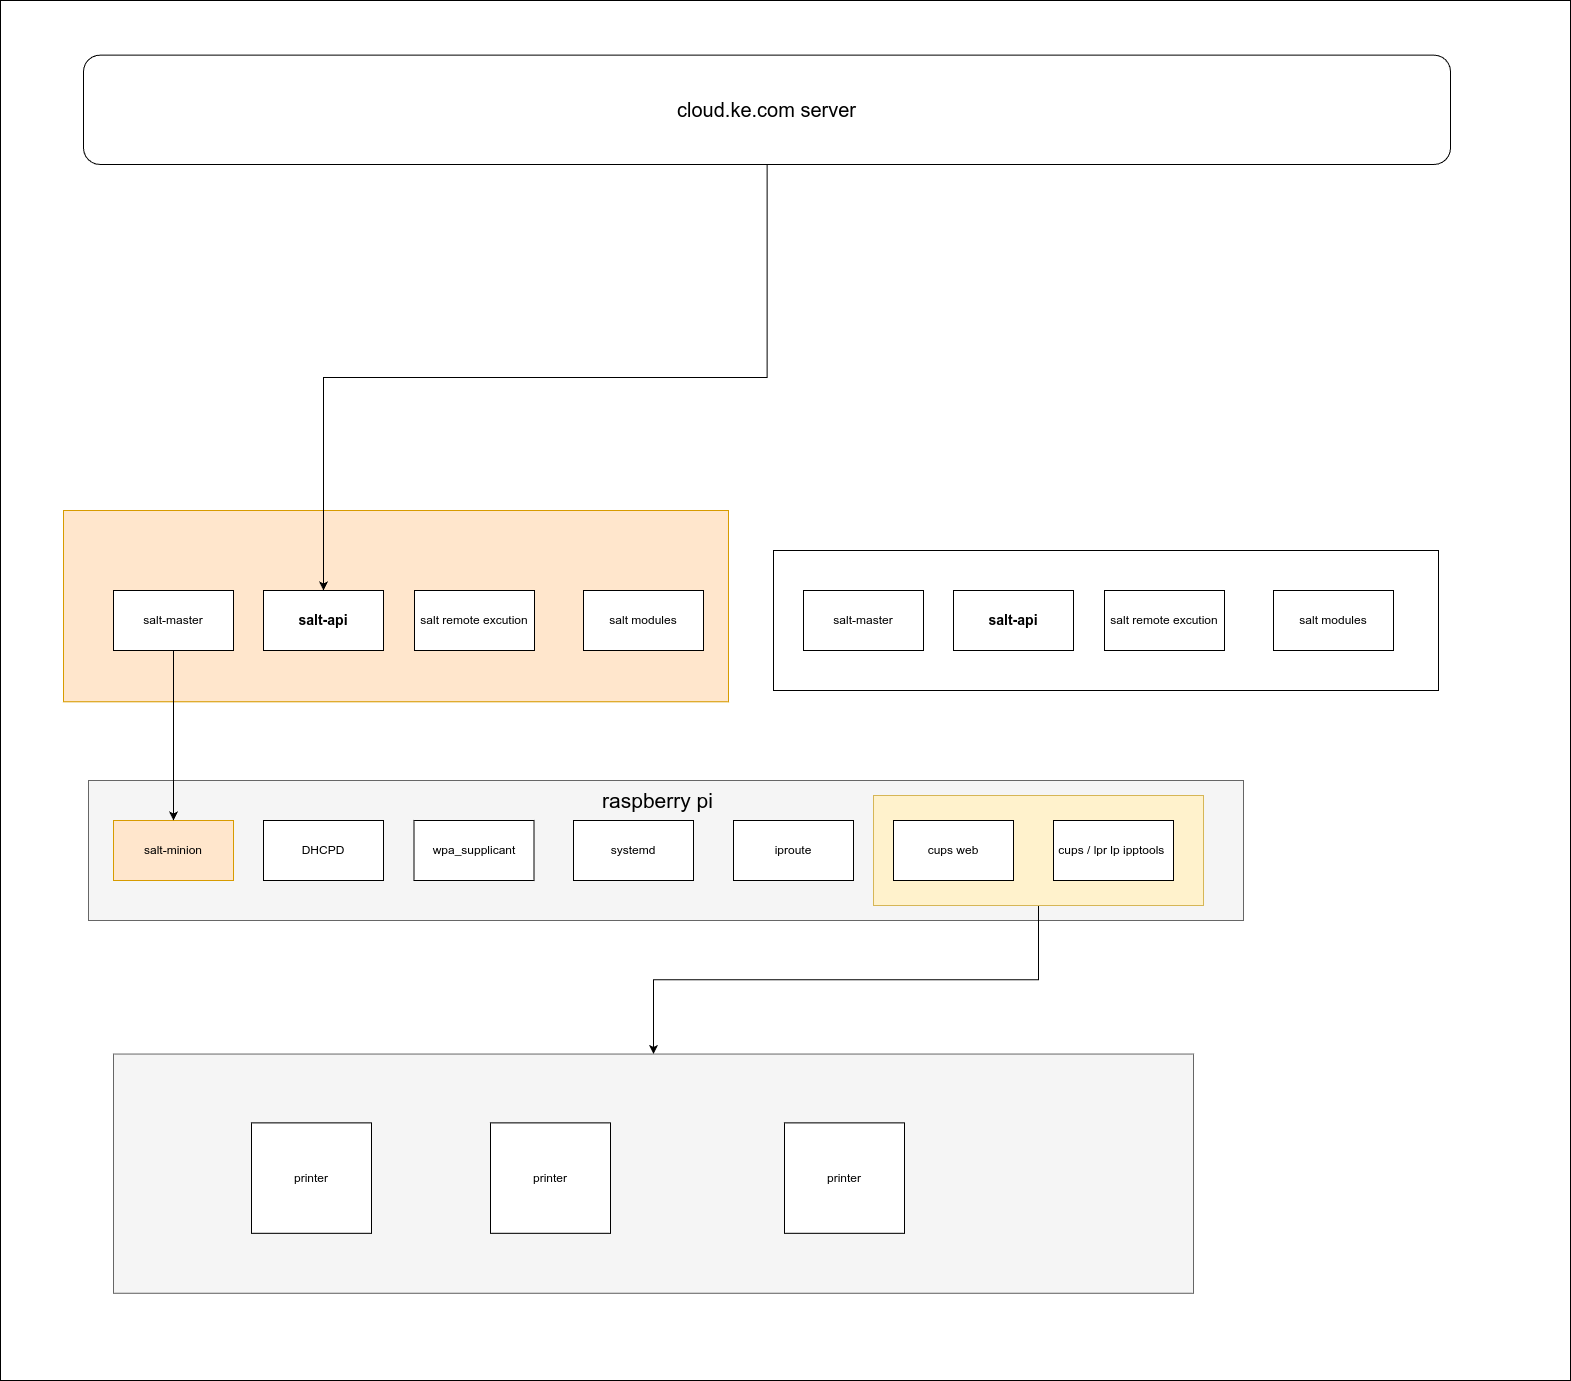

The diagram above was exported from draw.io. Its source (the exported page's mxGraphModel, read from the mxfile embedded in the PNG):
<mxGraphModel dx="1401" dy="2145" grid="1" gridSize="10" guides="1" tooltips="1" connect="1" arrows="1" fold="1" page="1" pageScale="1" pageWidth="827" pageHeight="1169" math="0" shadow="0">
  <root>
    <mxCell id="0" />
    <mxCell id="1" parent="0" />
    <mxCell id="oBM0xbR0scGU5hCQbpR9-1" value="" style="rounded=0;whiteSpace=wrap;html=1;container=1;" parent="1" vertex="1">
      <mxGeometry x="827" y="-100" width="1570" height="1380" as="geometry" />
    </mxCell>
    <mxCell id="oBM0xbR0scGU5hCQbpR9-31" value="" style="rounded=0;whiteSpace=wrap;html=1;fillColor=#f5f5f5;strokeColor=#666666;fontColor=#333333;" parent="oBM0xbR0scGU5hCQbpR9-1" vertex="1">
      <mxGeometry x="113" y="1053.5483870967741" width="1080" height="239.19999999999996" as="geometry" />
    </mxCell>
    <mxCell id="oBM0xbR0scGU5hCQbpR9-21" value="printer" style="rounded=0;whiteSpace=wrap;html=1;" parent="oBM0xbR0scGU5hCQbpR9-1" vertex="1">
      <mxGeometry x="784" y="1122.3999999999999" width="120" height="110.4" as="geometry" />
    </mxCell>
    <mxCell id="oBM0xbR0scGU5hCQbpR9-20" value="printer" style="rounded=0;whiteSpace=wrap;html=1;" parent="oBM0xbR0scGU5hCQbpR9-1" vertex="1">
      <mxGeometry x="490" y="1122.3999999999999" width="120" height="110.4" as="geometry" />
    </mxCell>
    <mxCell id="oBM0xbR0scGU5hCQbpR9-10" value="printer" style="rounded=0;whiteSpace=wrap;html=1;" parent="oBM0xbR0scGU5hCQbpR9-1" vertex="1">
      <mxGeometry x="251" y="1122.3999999999999" width="120" height="110.4" as="geometry" />
    </mxCell>
    <mxCell id="oBM0xbR0scGU5hCQbpR9-36" value="&lt;font style=&quot;font-size: 20px&quot;&gt;cloud.ke.com server&lt;/font&gt;" style="rounded=1;whiteSpace=wrap;html=1;" parent="oBM0xbR0scGU5hCQbpR9-1" vertex="1">
      <mxGeometry x="83" y="54.65346534653466" width="1367" height="109.30693069306932" as="geometry" />
    </mxCell>
    <mxCell id="oBM0xbR0scGU5hCQbpR9-3" value="" style="rounded=0;whiteSpace=wrap;html=1;fillColor=#ffe6cc;strokeColor=#d79b00;" parent="oBM0xbR0scGU5hCQbpR9-1" vertex="1">
      <mxGeometry x="63" y="510.00059405940596" width="665" height="191.2871287128713" as="geometry" />
    </mxCell>
    <mxCell id="oBM0xbR0scGU5hCQbpR9-5" value="" style="rounded=0;whiteSpace=wrap;html=1;fillColor=#f5f5f5;strokeColor=#666666;fontColor=#333333;" parent="1" vertex="1">
      <mxGeometry x="915" y="680" width="1155" height="140" as="geometry" />
    </mxCell>
    <mxCell id="oBM0xbR0scGU5hCQbpR9-34" style="edgeStyle=orthogonalEdgeStyle;rounded=0;orthogonalLoop=1;jettySize=auto;html=1;" parent="1" source="oBM0xbR0scGU5hCQbpR9-33" target="oBM0xbR0scGU5hCQbpR9-31" edge="1">
      <mxGeometry relative="1" as="geometry" />
    </mxCell>
    <mxCell id="oBM0xbR0scGU5hCQbpR9-33" value="" style="rounded=0;whiteSpace=wrap;html=1;fillColor=#fff2cc;strokeColor=#d6b656;" parent="1" vertex="1">
      <mxGeometry x="1700" y="695" width="330" height="110" as="geometry" />
    </mxCell>
    <mxCell id="oBM0xbR0scGU5hCQbpR9-2" value="salt-master" style="rounded=0;whiteSpace=wrap;html=1;" parent="1" vertex="1">
      <mxGeometry x="940" y="490" width="120" height="60" as="geometry" />
    </mxCell>
    <mxCell id="oBM0xbR0scGU5hCQbpR9-6" value="salt remote excution" style="rounded=0;whiteSpace=wrap;html=1;" parent="1" vertex="1">
      <mxGeometry x="1241" y="490" width="120" height="60" as="geometry" />
    </mxCell>
    <mxCell id="oBM0xbR0scGU5hCQbpR9-7" value="&lt;h3 id=&quot;salt-api&quot;&gt;salt-api&lt;/h3&gt;" style="rounded=0;whiteSpace=wrap;html=1;" parent="1" vertex="1">
      <mxGeometry x="1090" y="490" width="120" height="60" as="geometry" />
    </mxCell>
    <mxCell id="oBM0xbR0scGU5hCQbpR9-8" value="salt-minion" style="rounded=0;whiteSpace=wrap;html=1;fillColor=#ffe6cc;strokeColor=#d79b00;" parent="1" vertex="1">
      <mxGeometry x="940" y="720" width="120" height="60" as="geometry" />
    </mxCell>
    <mxCell id="oBM0xbR0scGU5hCQbpR9-11" value="DHCPD" style="rounded=0;whiteSpace=wrap;html=1;" parent="1" vertex="1">
      <mxGeometry x="1090" y="720" width="120" height="60" as="geometry" />
    </mxCell>
    <mxCell id="oBM0xbR0scGU5hCQbpR9-12" value="wpa_supplicant" style="rounded=0;whiteSpace=wrap;html=1;" parent="1" vertex="1">
      <mxGeometry x="1240.5" y="720" width="120" height="60" as="geometry" />
    </mxCell>
    <mxCell id="oBM0xbR0scGU5hCQbpR9-15" value="systemd" style="rounded=0;whiteSpace=wrap;html=1;" parent="1" vertex="1">
      <mxGeometry x="1400" y="720" width="120" height="60" as="geometry" />
    </mxCell>
    <mxCell id="oBM0xbR0scGU5hCQbpR9-17" value="iproute" style="rounded=0;whiteSpace=wrap;html=1;" parent="1" vertex="1">
      <mxGeometry x="1560" y="720" width="120" height="60" as="geometry" />
    </mxCell>
    <mxCell id="oBM0xbR0scGU5hCQbpR9-18" value="cups web" style="rounded=0;whiteSpace=wrap;html=1;" parent="1" vertex="1">
      <mxGeometry x="1720" y="720" width="120" height="60" as="geometry" />
    </mxCell>
    <mxCell id="oBM0xbR0scGU5hCQbpR9-19" value="cups / lpr lp ipptools&amp;nbsp;" style="rounded=0;whiteSpace=wrap;html=1;" parent="1" vertex="1">
      <mxGeometry x="1880" y="720" width="120" height="60" as="geometry" />
    </mxCell>
    <mxCell id="oBM0xbR0scGU5hCQbpR9-22" value="salt modules" style="rounded=0;whiteSpace=wrap;html=1;" parent="1" vertex="1">
      <mxGeometry x="1410" y="490" width="120" height="60" as="geometry" />
    </mxCell>
    <mxCell id="oBM0xbR0scGU5hCQbpR9-23" value="" style="rounded=0;whiteSpace=wrap;html=1;" parent="1" vertex="1">
      <mxGeometry x="1600" y="450" width="665" height="140" as="geometry" />
    </mxCell>
    <mxCell id="oBM0xbR0scGU5hCQbpR9-24" value="salt-master" style="rounded=0;whiteSpace=wrap;html=1;" parent="1" vertex="1">
      <mxGeometry x="1630" y="490" width="120" height="60" as="geometry" />
    </mxCell>
    <mxCell id="oBM0xbR0scGU5hCQbpR9-25" value="salt remote excution" style="rounded=0;whiteSpace=wrap;html=1;" parent="1" vertex="1">
      <mxGeometry x="1931" y="490" width="120" height="60" as="geometry" />
    </mxCell>
    <mxCell id="oBM0xbR0scGU5hCQbpR9-26" value="&lt;h3 id=&quot;salt-api&quot;&gt;salt-api&lt;/h3&gt;" style="rounded=0;whiteSpace=wrap;html=1;" parent="1" vertex="1">
      <mxGeometry x="1780" y="490" width="120" height="60" as="geometry" />
    </mxCell>
    <mxCell id="oBM0xbR0scGU5hCQbpR9-27" value="salt modules" style="rounded=0;whiteSpace=wrap;html=1;" parent="1" vertex="1">
      <mxGeometry x="2100" y="490" width="120" height="60" as="geometry" />
    </mxCell>
    <mxCell id="oBM0xbR0scGU5hCQbpR9-30" style="edgeStyle=orthogonalEdgeStyle;rounded=0;orthogonalLoop=1;jettySize=auto;html=1;" parent="1" source="oBM0xbR0scGU5hCQbpR9-2" target="oBM0xbR0scGU5hCQbpR9-8" edge="1">
      <mxGeometry relative="1" as="geometry" />
    </mxCell>
    <mxCell id="oBM0xbR0scGU5hCQbpR9-35" value="&lt;font style=&quot;font-size: 21px&quot;&gt;raspberry pi&lt;/font&gt;" style="text;html=1;strokeColor=none;fillColor=none;align=center;verticalAlign=middle;whiteSpace=wrap;rounded=0;" parent="1" vertex="1">
      <mxGeometry x="1420" y="690" width="129" height="20" as="geometry" />
    </mxCell>
    <mxCell id="oBM0xbR0scGU5hCQbpR9-38" style="edgeStyle=orthogonalEdgeStyle;rounded=0;orthogonalLoop=1;jettySize=auto;html=1;" parent="1" source="oBM0xbR0scGU5hCQbpR9-36" target="oBM0xbR0scGU5hCQbpR9-7" edge="1">
      <mxGeometry relative="1" as="geometry" />
    </mxCell>
  </root>
</mxGraphModel>